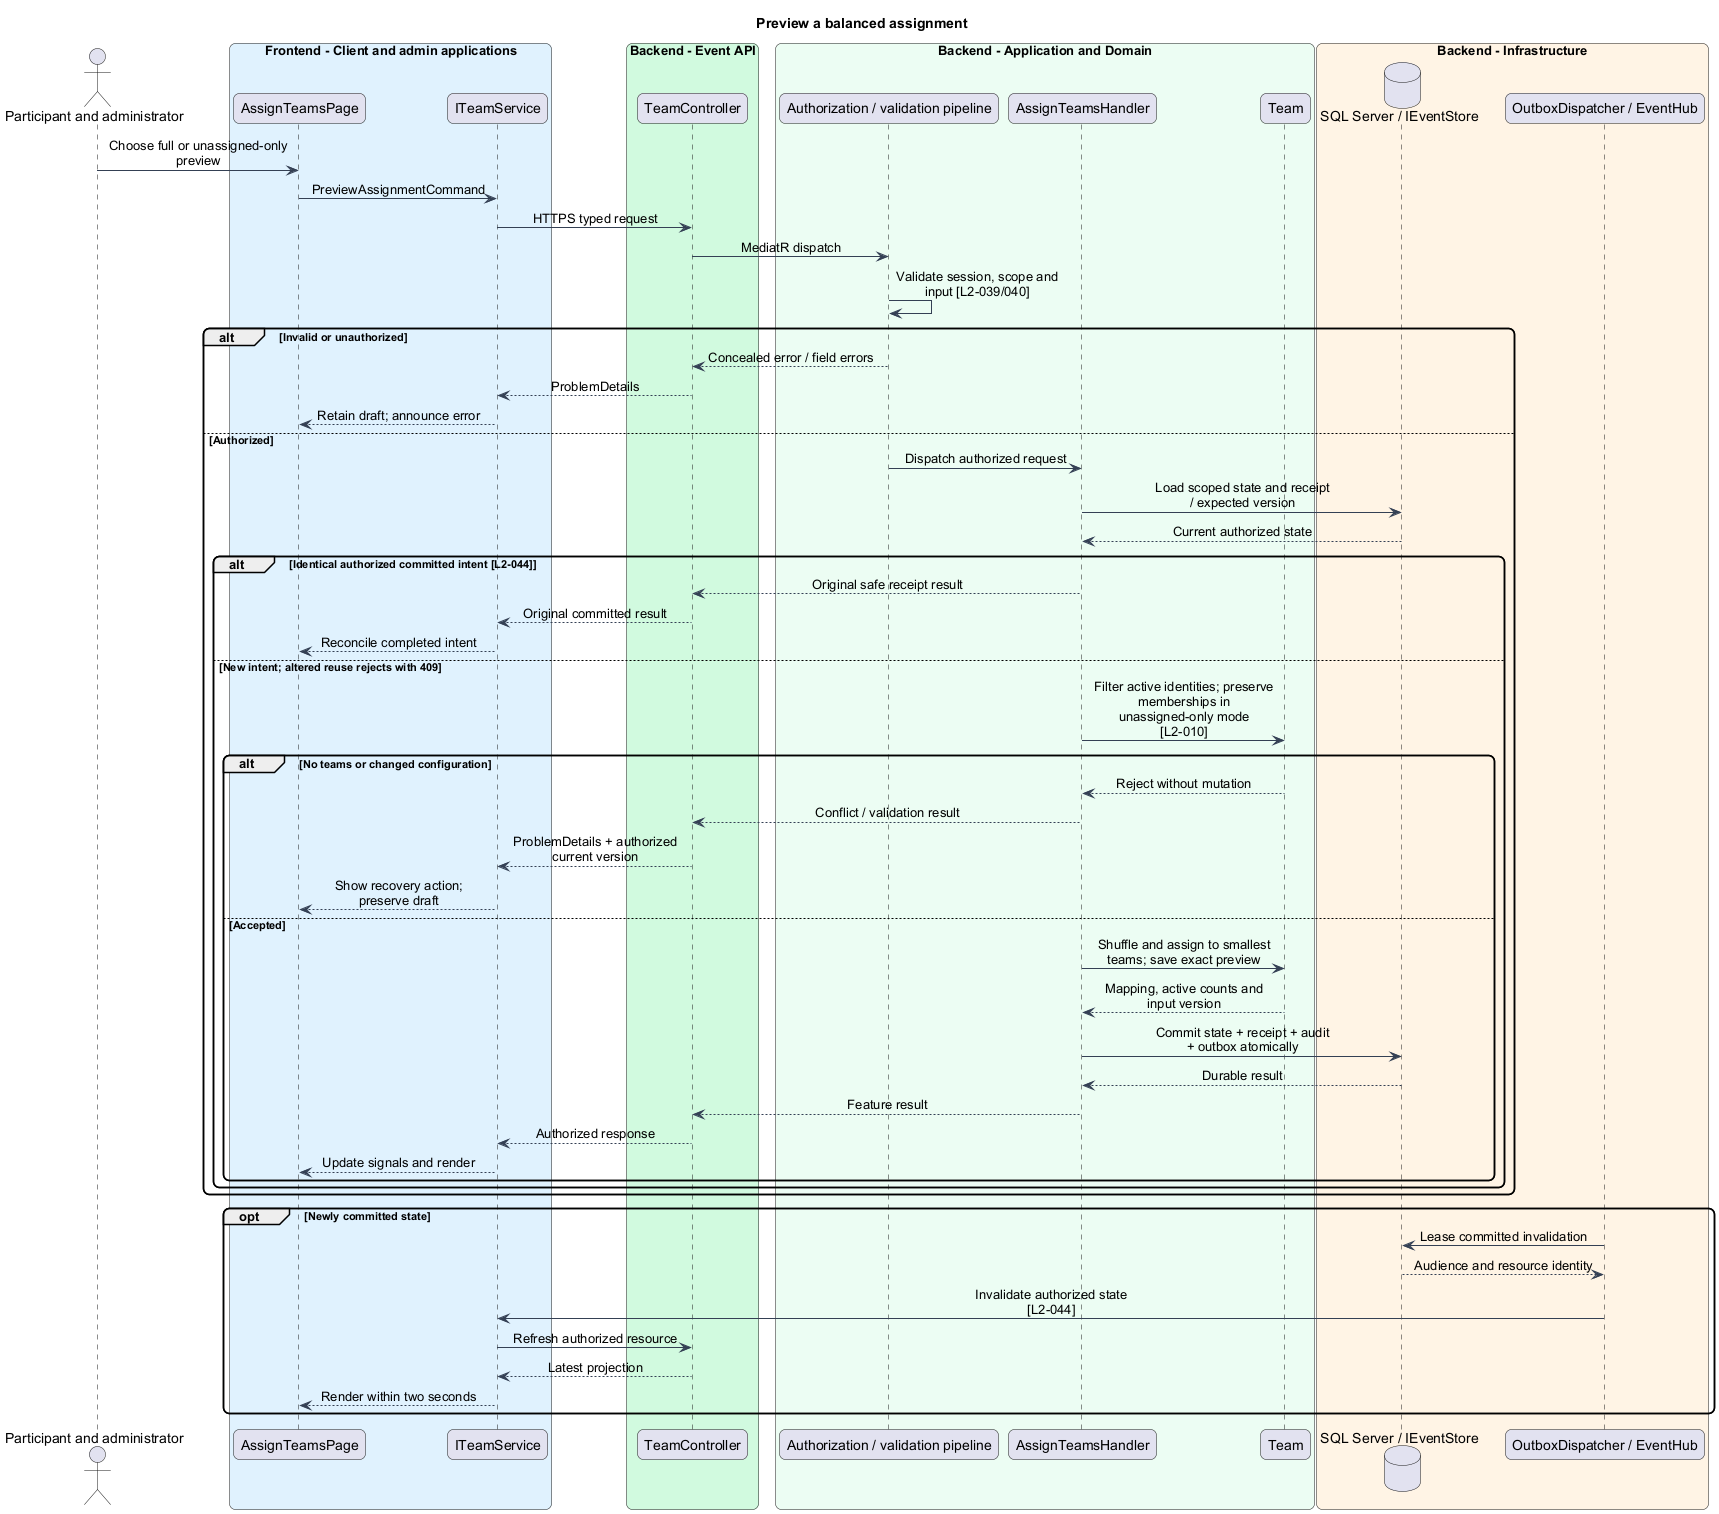

The diagram above was rendered by PlantUML. Its source (embedded in the PNG):
@startuml
skinparam backgroundColor #FFFFFF
skinparam shadowing false
skinparam roundcorner 12
skinparam defaultFontName Arial
skinparam ArrowColor #344054
skinparam classBackgroundColor #F9FAFB
skinparam classBorderColor #344054
skinparam sequenceMessageAlign center
skinparam maxMessageSize 180
title Preview a balanced assignment
actor "Participant and administrator" as actor
box "Frontend - Client and admin applications" #E0F2FE
participant "AssignTeamsPage" as page
participant "ITeamService" as client
end box
box "Backend - Event API" #D1FADF
participant "TeamController" as controller
end box
box "Backend - Application and Domain" #ECFDF3
participant "Authorization / validation pipeline" as gate
participant "AssignTeamsHandler" as handler
participant "Team" as entity
end box
box "Backend - Infrastructure" #FFF4E5
database "SQL Server / IEventStore" as db
participant "OutboxDispatcher / EventHub" as push
end box
actor -> page : Choose full or unassigned-only preview
page -> client : PreviewAssignmentCommand
client -> controller : HTTPS typed request
controller -> gate : MediatR dispatch
gate -> gate : Validate session, scope and input [L2-039/040]
alt Invalid or unauthorized
gate --> controller : Concealed error / field errors
controller --> client : ProblemDetails
client --> page : Retain draft; announce error
else Authorized
gate -> handler : Dispatch authorized request
handler -> db : Load scoped state and receipt / expected version
db --> handler : Current authorized state
alt Identical authorized committed intent [L2-044]
handler --> controller : Original safe receipt result
controller --> client : Original committed result
client --> page : Reconcile completed intent
else New intent; altered reuse rejects with 409
handler -> entity : Filter active identities; preserve memberships in unassigned-only mode [L2-010]
alt No teams or changed configuration
entity --> handler : Reject without mutation
handler --> controller : Conflict / validation result
controller --> client : ProblemDetails + authorized current version
client --> page : Show recovery action; preserve draft
else Accepted
handler -> entity : Shuffle and assign to smallest teams; save exact preview
entity --> handler : Mapping, active counts and input version
handler -> db : Commit state + receipt + audit + outbox atomically
db --> handler : Durable result
handler --> controller : Feature result
controller --> client : Authorized response
client --> page : Update signals and render
end
end
end
opt Newly committed state
push -> db : Lease committed invalidation
db --> push : Audience and resource identity
push -> client : Invalidate authorized state [L2-044]
client -> controller : Refresh authorized resource
controller --> client : Latest projection
client --> page : Render within two seconds
end
@enduml